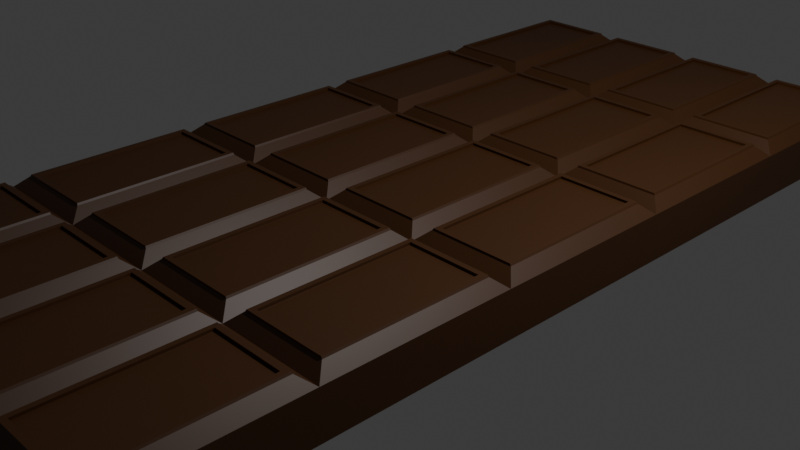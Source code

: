 # Source: chocolate.blend  (saved by Blender 4.0.36; exported with 4.5.12 LTS)
import bpy
from mathutils import Matrix  # noqa: F401  (used for matrix-valued properties, if any)

bpy.ops.wm.read_factory_settings(use_empty=True)
scene = bpy.context.scene
scene.name = 'Scene'

# ---- collections
col_collection = bpy.data.collections.new('Collection'); scene.collection.children.link(col_collection)

# ---- materials (node trees are filled in below, after node groups)
mat_material = bpy.data.materials.new('Material')
mat_material.alpha_threshold = 0.0
mat_material.use_transparent_shadow = False
mat_material.roughness = 0.5
mat_material.line_color = (0.0, 0.0, 0.0, 1.0)

# ---- material node trees
mat_material.use_nodes = True; mat_material.node_tree.nodes.clear()
_N = mat_material.node_tree.nodes; _L = mat_material.node_tree.links
n0 = _N.new('ShaderNodeOutputMaterial'); n0.name = 'Material Output'; n0.location = (300, 300)
n1 = _N.new('ShaderNodeBsdfPrincipled'); n1.name = 'Principled BSDF'; n1.location = (10, 300)
n1.inputs[0].default_value = (0.05793, 0.02023, 0.003761, 1.0)
n1.inputs[3].default_value = 1.45
_L.new(n1.outputs[0], n0.inputs[0])
n0.is_active_output = True

# ---- world
world_world = bpy.data.worlds.new('World'); scene.world = world_world
world_world.use_nodes = True; world_world.node_tree.nodes.clear()
_N = world_world.node_tree.nodes; _L = world_world.node_tree.links
n0 = _N.new('ShaderNodeOutputWorld'); n0.name = 'World Output'; n0.location = (300, 300)
n1 = _N.new('ShaderNodeBackground'); n1.name = 'Background'; n1.location = (10, 300)
n1.inputs[0].default_value = (0.05088, 0.05088, 0.05088, 1.0)
_L.new(n1.outputs[0], n0.inputs[0])
n0.is_active_output = True
world_world.color = (0.05088, 0.05088, 0.05088)
world_world.use_sun_shadow = False
world_world.sun_shadow_jitter_overblur = 0.0

# ---- cameras
cam_camera = bpy.data.cameras.new('Camera')
cam_camera.clip_end = 100.0
cam_camera.ortho_scale = 7.314

# ---- lights
light_light = bpy.data.lights.new('Light', 'POINT')
light_light.transmission_factor = 0.0
light_light.use_soft_falloff = False
light_light.energy = 1000.0
light_light.shadow_soft_size = 0.1
light_light.shadow_maximum_resolution = 0.006
light_light.use_absolute_resolution = True

# ---- meshes
me_cube = bpy.data.meshes.new('Cube')
me_cube.from_pydata([(0.6782, 0.8088, 1.522), (1.0, 1.0, -1.0), (0.6782, -0.8088, 1.522), (1.0, -1.0, -1.0), (-0.6782, 0.8088, 1.522), (-1.0, 1.0, -1.0), (-0.6782, -0.8088, 1.522), (-1.0, -1.0, -1.0), (1.0, -1.0, 1.0), (-1.0, -1.0, 1.0), (1.0, 1.0, 1.0), (-1.0, 1.0, 1.0), (0.766, -0.8651, 1.522), (-0.766, -0.8651, 1.522), (0.766, 0.8651, 1.522), (-0.766, 0.8651, 1.522), (0.6782, -0.8088, 1.417), (-0.6782, -0.8088, 1.417), (0.6782, 0.8088, 1.417), (-0.6782, 0.8088, 1.417), (0.7871, -0.8698, 1.444), (-0.7871, -0.8698, 1.444), (0.7871, 0.8698, 1.444), (-0.7871, 0.8698, 1.444)], [], [(0, 4, 19, 18), (3, 8, 9, 7), (7, 9, 11, 5), (5, 1, 3, 7), (1, 10, 8, 3), (5, 11, 10, 1), (20, 21, 9, 8), (22, 20, 8, 10), (21, 23, 11, 9), (23, 22, 10, 11), (2, 6, 13, 12), (0, 2, 12, 14), (6, 4, 15, 13), (4, 0, 14, 15), (18, 19, 17, 16), (2, 0, 18, 16), (4, 6, 17, 19), (6, 2, 16, 17), (15, 14, 22, 23), (13, 15, 23, 21), (14, 12, 20, 22), (12, 13, 21, 20)])
_uv = me_cube.uv_layers.new(name='UVMap')
_uv.uv.foreach_set('vector', [0.6652, 0.539, 0.8348, 0.539, 0.8348, 0.539, 0.6652, 0.539, 0.375, 0.75, 0.625, 0.75, 0.625, 1.0, 0.375, 1.0, 0.375, 0.0, 0.625, 0.0, 0.625, 0.25, 0.375, 0.25, 0.125, 0.5, 0.375, 0.5, 0.375, 0.75, 0.125, 0.75, 0.375, 0.5, 0.625, 0.5, 0.625, 0.75, 0.375, 0.75, 0.375, 0.25, 0.625, 0.25, 0.625, 0.5, 0.375, 0.5, 0.6499, 0.7251, 0.8501, 0.7251, 0.875, 0.75, 0.625, 0.75, 0.6499, 0.5249, 0.6499, 0.7251, 0.625, 0.75, 0.625, 0.5, 0.8501, 0.7251, 0.8501, 0.5249, 0.875, 0.5, 0.875, 0.75, 0.8501, 0.5249, 0.6499, 0.5249, 0.625, 0.5, 0.875, 0.5, 0.6652, 0.711, 0.8348, 0.711, 0.8458, 0.7208, 0.6542, 0.7208, 0.6652, 0.539, 0.6652, 0.711, 0.6542, 0.7208, 0.6542, 0.5292, 0.8348, 0.711, 0.8348, 0.539, 0.8458, 0.5292, 0.8458, 0.7208, 0.8348, 0.539, 0.6652, 0.539, 0.6542, 0.5292, 0.8458, 0.5292, 0.6652, 0.539, 0.8348, 0.539, 0.8348, 0.711, 0.6652, 0.711, 0.6652, 0.711, 0.6652, 0.539, 0.6652, 0.539, 0.6652, 0.711, 0.8348, 0.539, 0.8348, 0.711, 0.8348, 0.711, 0.8348, 0.539, 0.8348, 0.711, 0.6652, 0.711, 0.6652, 0.711, 0.8348, 0.711, 0.8458, 0.5292, 0.6542, 0.5292, 0.6499, 0.5249, 0.8501, 0.5249, 0.8458, 0.7208, 0.8458, 0.5292, 0.8501, 0.5249, 0.8501, 0.7251, 0.6542, 0.5292, 0.6542, 0.7208, 0.6499, 0.7251, 0.6499, 0.5249, 0.6542, 0.7208, 0.8458, 0.7208, 0.8501, 0.7251, 0.6499, 0.7251])
me_cube.materials.append(mat_material)
me_cube.use_mirror_vertex_groups = False
me_cube.update()

# ---- objects
ob_cube = bpy.data.objects.new('Cube', me_cube)
ob_light = bpy.data.objects.new('Light', light_light)
ob_camera = bpy.data.objects.new('Camera', cam_camera)

# ---- transforms, parenting, visibility, modifiers, constraints
ob_cube.location = (-1.742, -3.933, 0.2586)
ob_cube.scale = (0.5782, 1.0, 0.2472)
ob_cube.lock_rotations_4d = False
ob_cube.empty_display_type = 'ARROWS'
ob_cube.lineart.crease_threshold = 0.0
_m = ob_cube.modifiers.new('Array', 'ARRAY')
_m.count = 4
_m = ob_cube.modifiers.new('Array.001', 'ARRAY')
_m.count = 5
_m.relative_offset_displace = (0.0, 1.0, 0.0)
ob_light.location = (4.076, 1.005, 5.904)
ob_light.rotation_euler = (0.6503, 0.05522, 1.866)
ob_light.lock_rotations_4d = False
ob_light.empty_display_type = 'ARROWS'
ob_light.color = (0.0, 0.0, 0.0, 0.0)
ob_light.lineart.crease_threshold = 0.0
ob_camera.location = (7.359, -6.926, 4.958)
ob_camera.rotation_euler = (1.109, 0.0, 0.8149)
ob_camera.lock_rotations_4d = False
ob_camera.empty_display_type = 'ARROWS'
ob_camera.color = (0.0, 0.0, 0.0, 0.0)
ob_camera.display_type = 'WIRE'
ob_camera.lineart.crease_threshold = 0.0

# ---- collection membership
col_collection.objects.link(ob_cube)
col_collection.objects.link(ob_light)
col_collection.objects.link(ob_camera)

# ---- scene / render settings (as saved in the file)
scene.camera = ob_camera
scene.frame_start = 1; scene.frame_end = 250; scene.frame_set(1)
scene.render.engine = 'BLENDER_EEVEE_NEXT'
scene.cycles.sampling_pattern = 'TABULATED_SOBOL'
bpy.context.view_layer.update()
